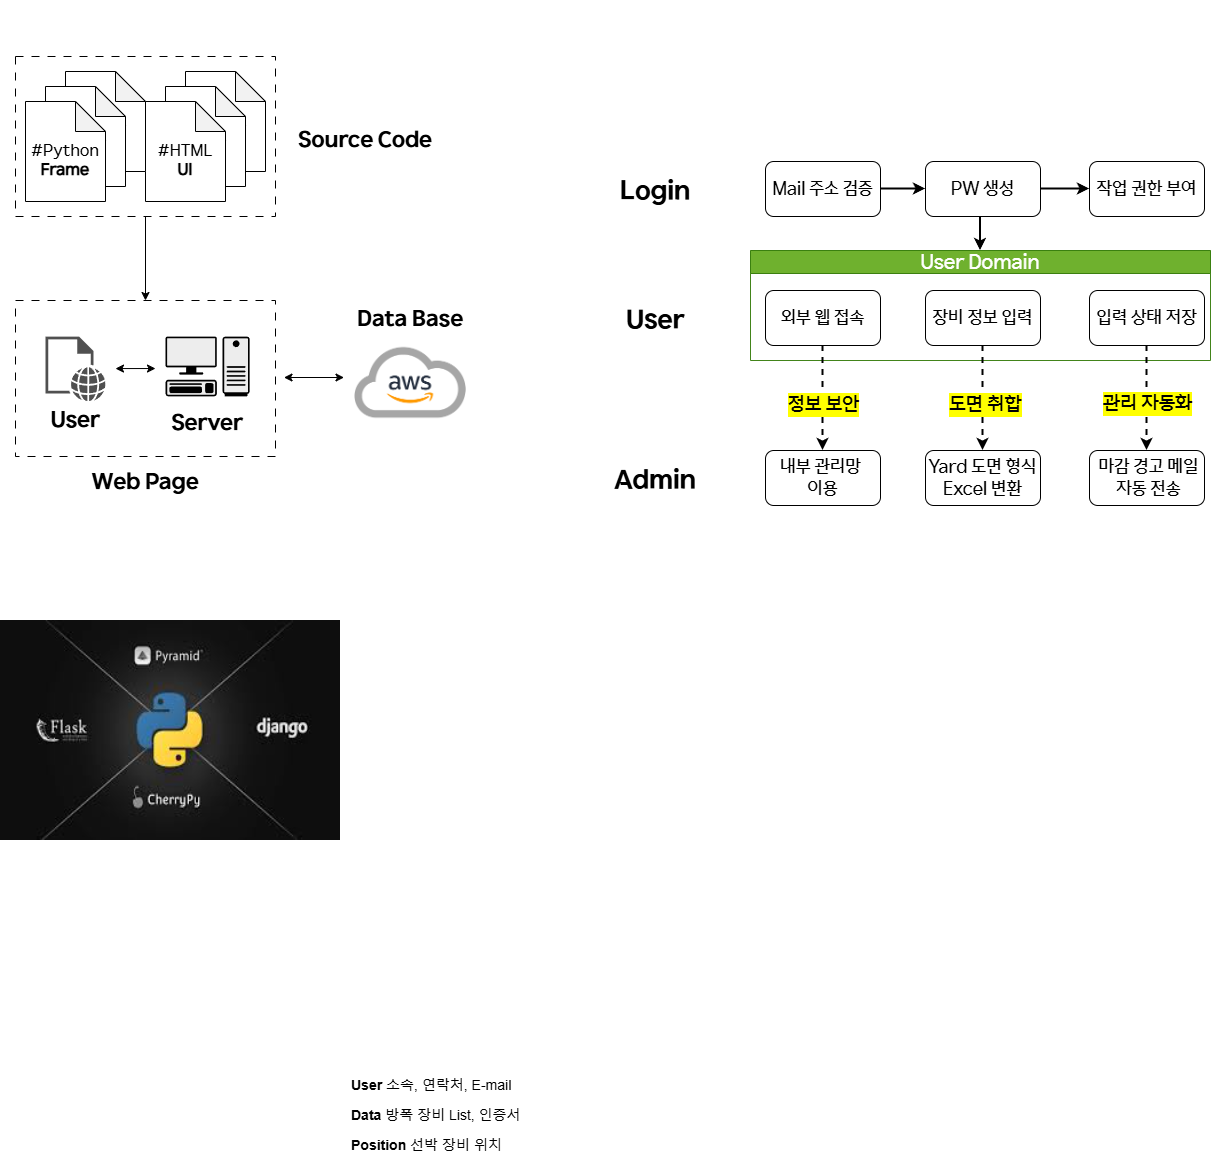

The diagram above was exported from draw.io. Its source (the exported page's mxGraphModel, read from the mxfile embedded in the PNG):
<mxGraphModel dx="2893" dy="2220" grid="1" gridSize="10" guides="1" tooltips="1" connect="1" arrows="1" fold="1" page="1" pageScale="1" pageWidth="827" pageHeight="1169" math="0" shadow="0">
  <root>
    <mxCell id="0" />
    <mxCell id="1" parent="0" />
    <mxCell id="tJ2w9ovYZYxpZvMZS7qf-17" value="&lt;font&gt;&lt;span&gt;User Domain&lt;/span&gt;&lt;/font&gt;" style="swimlane;whiteSpace=wrap;html=1;fillColor=#60a917;strokeColor=#2D7600;fontFamily=HD현대체 Medium;fontStyle=0;fontSize=20;fontColor=#ffffff;opacity=90;" parent="1" vertex="1">
      <mxGeometry x="35" y="130" width="460" height="110" as="geometry" />
    </mxCell>
    <mxCell id="tJ2w9ovYZYxpZvMZS7qf-25" value="&lt;font&gt;장비 정보 입력&lt;/font&gt;" style="whiteSpace=wrap;html=1;rounded=1;fontFamily=HD현대체 Medium;fontSize=18;" parent="tJ2w9ovYZYxpZvMZS7qf-17" vertex="1">
      <mxGeometry x="175" y="40" width="115" height="55" as="geometry" />
    </mxCell>
    <mxCell id="tJ2w9ovYZYxpZvMZS7qf-29" value="&lt;font&gt;입력 상태 저장&lt;/font&gt;" style="whiteSpace=wrap;html=1;rounded=1;fontFamily=HD현대체 Medium;fontSize=18;" parent="tJ2w9ovYZYxpZvMZS7qf-17" vertex="1">
      <mxGeometry x="339" y="40" width="115" height="55" as="geometry" />
    </mxCell>
    <mxCell id="E9hsQxRl4FJ7_HClxVdp-30" value="&lt;font&gt;외부 웹 접속&lt;/font&gt;" style="rounded=1;whiteSpace=wrap;html=1;fontFamily=HD현대체 Medium;fontSize=18;" parent="tJ2w9ovYZYxpZvMZS7qf-17" vertex="1">
      <mxGeometry x="15" y="40" width="115" height="55" as="geometry" />
    </mxCell>
    <mxCell id="E9hsQxRl4FJ7_HClxVdp-39" style="rounded=0;orthogonalLoop=1;jettySize=auto;html=1;entryX=0.5;entryY=0;entryDx=0;entryDy=0;exitX=0.5;exitY=1;exitDx=0;exitDy=0;dashed=1;strokeWidth=2;" parent="1" source="tJ2w9ovYZYxpZvMZS7qf-25" target="tJ2w9ovYZYxpZvMZS7qf-40" edge="1">
      <mxGeometry relative="1" as="geometry">
        <mxPoint x="264.58" y="410" as="targetPoint" />
        <mxPoint x="264.58" y="218" as="sourcePoint" />
      </mxGeometry>
    </mxCell>
    <mxCell id="E9hsQxRl4FJ7_HClxVdp-40" value="&lt;span&gt;&lt;font&gt;도면 취합&lt;/font&gt;&lt;/span&gt;" style="edgeLabel;html=1;align=center;verticalAlign=middle;resizable=0;points=[];labelBackgroundColor=light-dark(#FFFF00,#323200);fontFamily=HD현대체 Medium;fontSize=20;fontStyle=0" parent="E9hsQxRl4FJ7_HClxVdp-39" vertex="1" connectable="0">
      <mxGeometry x="0.0978" y="1" relative="1" as="geometry">
        <mxPoint x="1" as="offset" />
      </mxGeometry>
    </mxCell>
    <mxCell id="edkDDNtD3hpGfq71PkZ--1" value="&lt;font&gt;Mail 주소 검증&lt;/font&gt;" style="rounded=1;whiteSpace=wrap;html=1;fontFamily=HD현대체 Medium;fontSize=18;" parent="1" vertex="1">
      <mxGeometry x="50" y="41" width="115" height="55" as="geometry" />
    </mxCell>
    <mxCell id="l-jCHVFoO6IfpWyF8wH8-57" value="" style="edgeStyle=orthogonalEdgeStyle;rounded=0;orthogonalLoop=1;jettySize=auto;html=1;strokeWidth=2;entryX=0.5;entryY=0;entryDx=0;entryDy=0;exitX=0.374;exitY=0.982;exitDx=0;exitDy=0;exitPerimeter=0;" parent="1" source="edkDDNtD3hpGfq71PkZ--2" target="tJ2w9ovYZYxpZvMZS7qf-17" edge="1">
      <mxGeometry relative="1" as="geometry">
        <mxPoint x="268" y="130" as="targetPoint" />
      </mxGeometry>
    </mxCell>
    <mxCell id="edkDDNtD3hpGfq71PkZ--2" value="&lt;font&gt;PW 생성&lt;/font&gt;" style="whiteSpace=wrap;html=1;rounded=1;fontFamily=HD현대체 Medium;fontSize=18;" parent="1" vertex="1">
      <mxGeometry x="210" y="41" width="115" height="55" as="geometry" />
    </mxCell>
    <mxCell id="edkDDNtD3hpGfq71PkZ--6" value="&lt;span&gt;&lt;font&gt;작업 권한 부여&lt;/font&gt;&lt;/span&gt;" style="whiteSpace=wrap;html=1;rounded=1;fontFamily=HD현대체 Medium;fontSize=18;" parent="1" vertex="1">
      <mxGeometry x="374" y="41" width="115" height="55" as="geometry" />
    </mxCell>
    <mxCell id="edkDDNtD3hpGfq71PkZ--3" value="" style="edgeStyle=orthogonalEdgeStyle;rounded=0;orthogonalLoop=1;jettySize=auto;html=1;strokeWidth=2;" parent="1" source="edkDDNtD3hpGfq71PkZ--1" target="edkDDNtD3hpGfq71PkZ--2" edge="1">
      <mxGeometry relative="1" as="geometry" />
    </mxCell>
    <mxCell id="edkDDNtD3hpGfq71PkZ--7" value="" style="edgeStyle=orthogonalEdgeStyle;rounded=0;orthogonalLoop=1;jettySize=auto;html=1;strokeWidth=2;" parent="1" source="edkDDNtD3hpGfq71PkZ--2" target="edkDDNtD3hpGfq71PkZ--6" edge="1">
      <mxGeometry relative="1" as="geometry" />
    </mxCell>
    <mxCell id="E9hsQxRl4FJ7_HClxVdp-42" style="rounded=0;orthogonalLoop=1;jettySize=auto;html=1;entryX=0.5;entryY=0;entryDx=0;entryDy=0;exitX=0.5;exitY=1;exitDx=0;exitDy=0;dashed=1;strokeWidth=2;" parent="1" source="E9hsQxRl4FJ7_HClxVdp-30" target="E9hsQxRl4FJ7_HClxVdp-35" edge="1">
      <mxGeometry relative="1" as="geometry">
        <mxPoint x="98.64" y="400" as="targetPoint" />
        <mxPoint x="101.35" y="220" as="sourcePoint" />
      </mxGeometry>
    </mxCell>
    <mxCell id="E9hsQxRl4FJ7_HClxVdp-43" value="&lt;span&gt;&lt;font&gt;정보 보안&lt;/font&gt;&lt;/span&gt;" style="edgeLabel;html=1;align=center;verticalAlign=middle;resizable=0;points=[];labelBackgroundColor=light-dark(#FFFF00,#323200);fontFamily=HD현대체 Medium;fontSize=20;fontStyle=0" parent="E9hsQxRl4FJ7_HClxVdp-42" vertex="1" connectable="0">
      <mxGeometry x="0.0978" y="1" relative="1" as="geometry">
        <mxPoint x="-1" as="offset" />
      </mxGeometry>
    </mxCell>
    <mxCell id="tJ2w9ovYZYxpZvMZS7qf-32" value="" style="rounded=0;orthogonalLoop=1;jettySize=auto;html=1;exitX=0.5;exitY=1;exitDx=0;exitDy=0;entryX=0.5;entryY=0;entryDx=0;entryDy=0;dashed=1;strokeWidth=2;" parent="1" source="tJ2w9ovYZYxpZvMZS7qf-29" target="tJ2w9ovYZYxpZvMZS7qf-31" edge="1">
      <mxGeometry relative="1" as="geometry">
        <mxPoint x="424.58000000000044" y="237.5" as="sourcePoint" />
        <mxPoint x="425" y="400" as="targetPoint" />
      </mxGeometry>
    </mxCell>
    <mxCell id="tJ2w9ovYZYxpZvMZS7qf-33" value="&lt;span&gt;&lt;span&gt;관리 자동화&lt;/span&gt;&lt;/span&gt;" style="edgeLabel;html=1;align=center;verticalAlign=middle;resizable=0;points=[];labelBackgroundColor=light-dark(#FFFF00,#323200);fontFamily=HD현대체 Medium;fontSize=20;fontStyle=0" parent="tJ2w9ovYZYxpZvMZS7qf-32" vertex="1" connectable="0">
      <mxGeometry x="0.1158" y="1" relative="1" as="geometry">
        <mxPoint x="-1" y="-2" as="offset" />
      </mxGeometry>
    </mxCell>
    <mxCell id="edkDDNtD3hpGfq71PkZ--18" value="&lt;font style=&quot;font-size: 14px;&quot;&gt;&lt;b style=&quot;&quot;&gt;Position&lt;/b&gt; 선박 장비 위치&amp;nbsp;&lt;/font&gt;" style="text;strokeColor=none;fillColor=none;align=left;verticalAlign=middle;spacingLeft=4;spacingRight=4;overflow=hidden;points=[[0,0.5],[1,0.5]];portConstraint=eastwest;rotatable=0;whiteSpace=wrap;html=1;dashed=1;" parent="1" vertex="1">
      <mxGeometry x="-370" y="1010" width="180" height="30" as="geometry" />
    </mxCell>
    <mxCell id="edkDDNtD3hpGfq71PkZ--17" value="&lt;font style=&quot;font-size: 14px;&quot;&gt;&lt;b style=&quot;&quot;&gt;Data&lt;/b&gt; 방폭 장비 List, 인증서&lt;/font&gt;" style="text;align=left;verticalAlign=middle;spacingLeft=4;spacingRight=4;overflow=hidden;points=[[0,0.5],[1,0.5]];portConstraint=eastwest;rotatable=0;whiteSpace=wrap;html=1;strokeColor=none;dashed=1;" parent="1" vertex="1">
      <mxGeometry x="-370" y="980" width="180" height="30" as="geometry" />
    </mxCell>
    <mxCell id="edkDDNtD3hpGfq71PkZ--16" value="&lt;font style=&quot;font-size: 14px;&quot;&gt;&lt;b&gt;User&lt;/b&gt;&amp;nbsp;소속, 연락처, E-mail&lt;/font&gt;" style="text;align=left;verticalAlign=middle;spacingLeft=4;spacingRight=4;overflow=hidden;points=[[0,0.5],[1,0.5]];portConstraint=eastwest;rotatable=0;whiteSpace=wrap;html=1;perimeterSpacing=0;dashed=1;strokeColor=none;" parent="1" vertex="1">
      <mxGeometry x="-370" y="950" width="180" height="30" as="geometry" />
    </mxCell>
    <mxCell id="E9hsQxRl4FJ7_HClxVdp-56" style="edgeStyle=orthogonalEdgeStyle;rounded=0;orthogonalLoop=1;jettySize=auto;html=1;exitX=1;exitY=0.5;exitDx=0;exitDy=0;" parent="1" source="edkDDNtD3hpGfq71PkZ--17" target="edkDDNtD3hpGfq71PkZ--17" edge="1">
      <mxGeometry relative="1" as="geometry" />
    </mxCell>
    <mxCell id="E9hsQxRl4FJ7_HClxVdp-35" value="&lt;span&gt;&lt;font style=&quot;font-size: 18px;&quot; face=&quot;HD현대체 Medium&quot;&gt;내부 관리망&amp;nbsp;&lt;/font&gt;&lt;/span&gt;&lt;div&gt;&lt;font style=&quot;font-size: 18px;&quot; face=&quot;HD현대체 Medium&quot;&gt;이용&lt;/font&gt;&lt;/div&gt;" style="whiteSpace=wrap;html=1;rounded=1;fontSize=16;" parent="1" vertex="1">
      <mxGeometry x="50" y="330" width="115" height="55" as="geometry" />
    </mxCell>
    <mxCell id="tJ2w9ovYZYxpZvMZS7qf-40" value="&lt;span&gt;&lt;font style=&quot;font-size: 18px;&quot; face=&quot;HD현대체 Medium&quot;&gt;Yard 도면 형식Excel 변환&lt;/font&gt;&lt;/span&gt;" style="whiteSpace=wrap;html=1;rounded=1;fontSize=16;" parent="1" vertex="1">
      <mxGeometry x="210" y="330" width="115" height="55" as="geometry" />
    </mxCell>
    <mxCell id="tJ2w9ovYZYxpZvMZS7qf-31" value="&lt;font style=&quot;font-size: 18px;&quot; face=&quot;HD현대체 Medium&quot;&gt;&amp;nbsp;마감 경고 메일&lt;/font&gt;&lt;div&gt;&lt;font style=&quot;font-size: 18px;&quot; face=&quot;HD현대체 Medium&quot;&gt;&amp;nbsp;자동 전송&lt;/font&gt;&lt;/div&gt;" style="whiteSpace=wrap;html=1;rounded=1;fontSize=16;" parent="1" vertex="1">
      <mxGeometry x="374" y="330" width="115" height="55" as="geometry" />
    </mxCell>
    <mxCell id="l-jCHVFoO6IfpWyF8wH8-52" value="&lt;font&gt;Login&lt;/font&gt;" style="rounded=0;whiteSpace=wrap;html=1;fontSize=26;strokeColor=none;fontFamily=HD현대체 Bold;" parent="1" vertex="1">
      <mxGeometry x="-120" y="41" width="120" height="60" as="geometry" />
    </mxCell>
    <mxCell id="l-jCHVFoO6IfpWyF8wH8-53" value="" style="rounded=0;whiteSpace=wrap;html=1;fontSize=18;strokeColor=none;" parent="1" vertex="1">
      <mxGeometry x="-120" y="170" width="120" height="60" as="geometry" />
    </mxCell>
    <mxCell id="l-jCHVFoO6IfpWyF8wH8-54" value="User" style="rounded=0;whiteSpace=wrap;html=1;fontSize=26;strokeColor=none;fontFamily=HD현대체 Bold;" parent="1" vertex="1">
      <mxGeometry x="-120" y="170" width="120" height="60" as="geometry" />
    </mxCell>
    <mxCell id="l-jCHVFoO6IfpWyF8wH8-55" value="Admin" style="rounded=0;whiteSpace=wrap;html=1;fontSize=26;strokeColor=none;fontFamily=HD현대체 Bold;" parent="1" vertex="1">
      <mxGeometry x="-120" y="330" width="120" height="60" as="geometry" />
    </mxCell>
    <mxCell id="l-jCHVFoO6IfpWyF8wH8-38" value="&lt;font&gt;Data Base&lt;/font&gt;" style="rounded=0;whiteSpace=wrap;html=1;strokeColor=none;fontFamily=HD현대체 Bold;fontSize=22;" parent="1" vertex="1">
      <mxGeometry x="-365.5" y="170" width="120" height="60" as="geometry" />
    </mxCell>
    <mxCell id="l-jCHVFoO6IfpWyF8wH8-37" value="&lt;font&gt;Source Code&lt;/font&gt;" style="rounded=0;whiteSpace=wrap;html=1;strokeColor=none;fontFamily=HD현대체 Bold;fontSize=22;" parent="1" vertex="1">
      <mxGeometry x="-420" y="-9" width="140" height="60" as="geometry" />
    </mxCell>
    <mxCell id="l-jCHVFoO6IfpWyF8wH8-61" value="" style="edgeStyle=orthogonalEdgeStyle;rounded=0;orthogonalLoop=1;jettySize=auto;html=1;" parent="1" source="l-jCHVFoO6IfpWyF8wH8-36" target="l-jCHVFoO6IfpWyF8wH8-60" edge="1">
      <mxGeometry relative="1" as="geometry" />
    </mxCell>
    <mxCell id="l-jCHVFoO6IfpWyF8wH8-36" value="" style="rounded=0;whiteSpace=wrap;html=1;dashed=1;dashPattern=8 8;" parent="1" vertex="1">
      <mxGeometry x="-700" y="-64" width="260" height="160" as="geometry" />
    </mxCell>
    <mxCell id="l-jCHVFoO6IfpWyF8wH8-22" value="&lt;font style=&quot;font-size: 13px;&quot;&gt;#HTML&lt;/font&gt;" style="shape=note;whiteSpace=wrap;html=1;backgroundOutline=1;darkOpacity=0.05;" parent="1" vertex="1">
      <mxGeometry x="-530" y="-49" width="80" height="100" as="geometry" />
    </mxCell>
    <mxCell id="l-jCHVFoO6IfpWyF8wH8-21" value="&lt;font style=&quot;font-size: 13px;&quot;&gt;#HTML&lt;/font&gt;" style="shape=note;whiteSpace=wrap;html=1;backgroundOutline=1;darkOpacity=0.05;" parent="1" vertex="1">
      <mxGeometry x="-550" y="-34" width="80" height="100" as="geometry" />
    </mxCell>
    <mxCell id="l-jCHVFoO6IfpWyF8wH8-19" value="&lt;div&gt;&lt;font&gt;&lt;font&gt;&lt;br&gt;&lt;/font&gt;&lt;/font&gt;&lt;/div&gt;&lt;font&gt;&lt;font&gt;#HTML&lt;/font&gt;&lt;/font&gt;&lt;div&gt;&lt;font&gt;&lt;font&gt;&lt;b&gt;UI&lt;/b&gt;&lt;/font&gt;&lt;/font&gt;&lt;/div&gt;" style="shape=note;whiteSpace=wrap;html=1;backgroundOutline=1;darkOpacity=0.05;fontFamily=HD현대체 Medium;fontSize=16;" parent="1" vertex="1">
      <mxGeometry x="-570" y="-19" width="80" height="100" as="geometry" />
    </mxCell>
    <mxCell id="l-jCHVFoO6IfpWyF8wH8-24" value="" style="shape=image;verticalLabelPosition=bottom;verticalAlign=top;imageAspect=0;aspect=fixed;image=data:image/png,(base64 omitted: 45484 chars);" parent="1" vertex="1">
      <mxGeometry x="-375" y="210" width="140" height="105" as="geometry" />
    </mxCell>
    <mxCell id="l-jCHVFoO6IfpWyF8wH8-30" value="" style="endArrow=classic;startArrow=classic;html=1;rounded=0;" parent="1" edge="1">
      <mxGeometry width="50" height="50" relative="1" as="geometry">
        <mxPoint x="-431.5" y="257" as="sourcePoint" />
        <mxPoint x="-371.5" y="257" as="targetPoint" />
      </mxGeometry>
    </mxCell>
    <mxCell id="l-jCHVFoO6IfpWyF8wH8-32" value="&lt;font style=&quot;font-size: 13px;&quot;&gt;#HTML&lt;/font&gt;" style="shape=note;whiteSpace=wrap;html=1;backgroundOutline=1;darkOpacity=0.05;" parent="1" vertex="1">
      <mxGeometry x="-650" y="-49" width="80" height="100" as="geometry" />
    </mxCell>
    <mxCell id="l-jCHVFoO6IfpWyF8wH8-33" value="&lt;font style=&quot;font-size: 13px;&quot;&gt;#HTML&lt;/font&gt;" style="shape=note;whiteSpace=wrap;html=1;backgroundOutline=1;darkOpacity=0.05;" parent="1" vertex="1">
      <mxGeometry x="-670" y="-34" width="80" height="100" as="geometry" />
    </mxCell>
    <mxCell id="l-jCHVFoO6IfpWyF8wH8-34" value="&lt;div&gt;&lt;font&gt;&lt;font&gt;&lt;br&gt;&lt;/font&gt;&lt;/font&gt;&lt;/div&gt;&lt;font&gt;&lt;font&gt;#Python&lt;/font&gt;&lt;/font&gt;&lt;div&gt;&lt;span&gt;&lt;b&gt;Frame&lt;/b&gt;&lt;/span&gt;&lt;/div&gt;" style="shape=note;whiteSpace=wrap;html=1;backgroundOutline=1;darkOpacity=0.05;fontFamily=HD현대체 Medium;fontSize=16;" parent="1" vertex="1">
      <mxGeometry x="-690" y="-19" width="80" height="100" as="geometry" />
    </mxCell>
    <mxCell id="l-jCHVFoO6IfpWyF8wH8-62" value="Web Page" style="rounded=0;whiteSpace=wrap;html=1;strokeColor=none;fontFamily=HD현대체 Bold;fontSize=22;" parent="1" vertex="1">
      <mxGeometry x="-640" y="333" width="140" height="60" as="geometry" />
    </mxCell>
    <mxCell id="l-jCHVFoO6IfpWyF8wH8-60" value="" style="rounded=0;whiteSpace=wrap;html=1;dashed=1;dashPattern=8 8;" parent="1" vertex="1">
      <mxGeometry x="-700" y="180" width="260" height="156" as="geometry" />
    </mxCell>
    <mxCell id="l-jCHVFoO6IfpWyF8wH8-63" value="" style="shape=mxgraph.networks2.icon;aspect=fixed;fillColor=#EDEDED;strokeColor=#000000;gradientColor=#5B6163;network2IconShadow=1;network2bgFillColor=none;labelPosition=center;verticalLabelPosition=bottom;align=center;verticalAlign=top;network2Icon=mxgraph.networks2.pc;network2IconYOffset=-0.0593;network2IconW=0.9999;network2IconH=0.7096;" parent="1" vertex="1">
      <mxGeometry x="-550" y="216.13" width="84.18" height="59.74" as="geometry" />
    </mxCell>
    <mxCell id="l-jCHVFoO6IfpWyF8wH8-66" value="" style="sketch=0;pointerEvents=1;shadow=0;dashed=0;html=1;strokeColor=none;fillColor=#505050;labelPosition=center;verticalLabelPosition=bottom;verticalAlign=top;outlineConnect=0;align=center;shape=mxgraph.office.concepts.web_page;" parent="1" vertex="1">
      <mxGeometry x="-670" y="216.13" width="60" height="64.8" as="geometry" />
    </mxCell>
    <mxCell id="l-jCHVFoO6IfpWyF8wH8-67" value="" style="shape=image;verticalLabelPosition=bottom;verticalAlign=top;imageAspect=0;image=https://i.namu.wiki/i/TScSs_2s7vlK48xgmgPb_N85jePzyN-o382CqPHMZVohVWZwyxyJKcIQWszFKQ3ofiCJNd2d-hQp_CS0qzZByrTcXKK4Mi2lBBPuaJEk-8ucIJ88E9jubHqT_7WoQgbpOiMuKeL4jS0HBjCVaDu5Yg.webp;rounded=0;dashed=1;dashPattern=8 8;strokeColor=default;align=center;fontFamily=Helvetica;fontSize=12;fontColor=default;fillColor=default;" parent="1" vertex="1">
      <mxGeometry x="-640" y="-120" width="140" height="45" as="geometry" />
    </mxCell>
    <mxCell id="mIFPjRoiOO5-gJgXzG39-1" value="Server" style="rounded=0;whiteSpace=wrap;html=1;strokeColor=none;fontFamily=HD현대체 Bold;fontSize=22;" vertex="1" parent="1">
      <mxGeometry x="-537.91" y="284" width="60" height="40" as="geometry" />
    </mxCell>
    <mxCell id="mIFPjRoiOO5-gJgXzG39-2" value="User" style="rounded=0;whiteSpace=wrap;html=1;strokeColor=none;fontFamily=HD현대체 Bold;fontSize=22;" vertex="1" parent="1">
      <mxGeometry x="-670" y="280.53" width="60" height="40" as="geometry" />
    </mxCell>
    <mxCell id="mIFPjRoiOO5-gJgXzG39-3" value="" style="endArrow=classic;startArrow=classic;html=1;rounded=0;" edge="1" parent="1">
      <mxGeometry width="50" height="50" relative="1" as="geometry">
        <mxPoint x="-600" y="248.06" as="sourcePoint" />
        <mxPoint x="-560" y="248.03" as="targetPoint" />
      </mxGeometry>
    </mxCell>
    <mxCell id="mIFPjRoiOO5-gJgXzG39-7" value="" style="shape=image;verticalLabelPosition=bottom;verticalAlign=top;imageAspect=0;image=data:image/jpeg,(base64 omitted: 6728 chars);" vertex="1" parent="1">
      <mxGeometry x="-715" y="500" width="340" height="220" as="geometry" />
    </mxCell>
  </root>
</mxGraphModel>